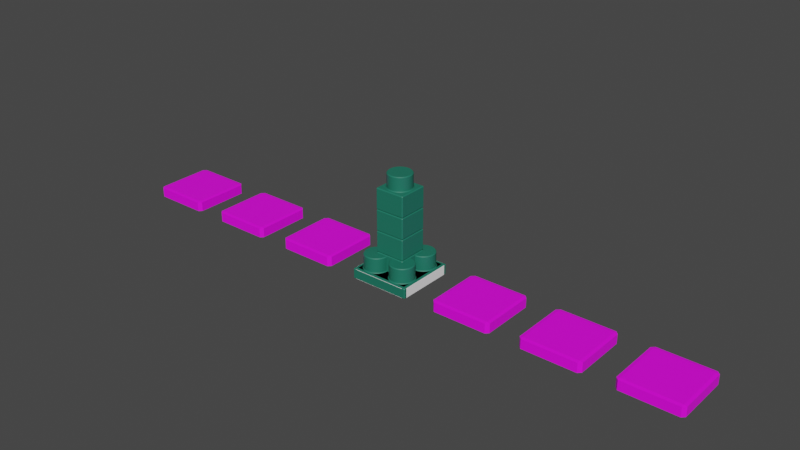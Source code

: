 # Source: legoblock.blend  (saved by Blender 3.4.6; exported with 4.5.12 LTS)
import bpy
from mathutils import Matrix  # noqa: F401  (used for matrix-valued properties, if any)

bpy.ops.wm.read_factory_settings(use_empty=True)
scene = bpy.context.scene
scene.name = 'Scene'

# ---- collections
col_collection = bpy.data.collections.new('Collection'); scene.collection.children.link(col_collection)

# ---- images (referenced by path relative to the original .blend; pixels are not part of the script)
import os
ASSET_DIR = os.environ.get("B2B_ASSET_DIR", "")  # directory of the original .blend (textures are referenced by path, not embedded)
HERE = os.path.dirname(os.path.abspath(__file__))  # packed textures are extracted next to this script under _unpacked/

def load_image(name, relpath, width, height, colorspace="sRGB"):
    """Load a texture the original file referenced (path relative to the .blend, or extracted next to this script)."""
    p = next((c for c in (os.path.join(HERE, relpath), os.path.join(ASSET_DIR, relpath)) if relpath and os.path.exists(c)), "")
    if p:
        img = bpy.data.images.load(p, check_existing=True)
        img.name = name
    else:  # same state as the original file: an image datablock whose file is absent (Cycles renders it pink)
        img = bpy.data.images.new(name, width, height)
        img.source = "FILE"
        img.filepath = "//" + (relpath or name)
    img.colorspace_settings.name = colorspace
    return img
img_1_x_1_png_001 = load_image('1_x_1.png.001', 'mat/1_x_1.png', 1024, 1024, 'sRGB')
img_2_x_2_png = load_image('2_x_2.png', 'mat/2_x_2.png', 1024, 1024, 'sRGB')
img_1_1_1_png_001 = load_image('1_1_1.png.001', 'mat/1_1_1.png', 1024, 1024, 'sRGB')
img_3_x_3_png_001 = load_image('3_x_3.png.001', 'mat/3_x_3.png', 1024, 1024, 'sRGB')
img_2_1_2_png_001 = load_image('2_1_2.png.001', 'mat/2_1_2.png', 1024, 1024, 'sRGB')
img_x_1_x_png_001 = load_image('x_1_x.png.001', 'mat/x_1_x.png', 1024, 1024, 'sRGB')

# ---- materials (node trees are filled in below, after node groups)
mat_lego_red = bpy.data.materials.new('lego_red')
mat_lego_red.use_transparent_shadow = False
mat_lego_orange = bpy.data.materials.new('lego_orange')
mat_lego_orange.use_transparent_shadow = False
mat_lego_blue = bpy.data.materials.new('lego_blue')
mat_lego_blue.use_transparent_shadow = False
mat_lego_green = bpy.data.materials.new('lego_green')
mat_lego_green.use_transparent_shadow = False
mat_m_x_x_x = bpy.data.materials.new('m_x_x_x')
mat_m_x_x_x.use_transparent_shadow = False
mat_m_1_x_1 = bpy.data.materials.new('m_1_x_1')
mat_m_1_x_1.use_transparent_shadow = False
mat_m_2_x_2 = bpy.data.materials.new('m_2_x_2')
mat_m_2_x_2.use_transparent_shadow = False
mat_m_1_1_1 = bpy.data.materials.new('m_1_1_1')
mat_m_1_1_1.use_transparent_shadow = False
mat_m_3_x_3 = bpy.data.materials.new('m_3_x_3')
mat_m_3_x_3.use_transparent_shadow = False
mat_m_2_1_2 = bpy.data.materials.new('m_2_1_2')
mat_m_2_1_2.use_transparent_shadow = False
mat_m_x_1_x = bpy.data.materials.new('m_x_1_x')
mat_m_x_1_x.use_transparent_shadow = False

# ---- node groups
ng_lego_1 = bpy.data.node_groups.new('Lego 1', 'GeometryNodeTree')
_s = ng_lego_1.interface.new_socket(name='Geometry', in_out='OUTPUT', socket_type='NodeSocketGeometry')
_s = ng_lego_1.interface.new_socket(name='Geometry', in_out='INPUT', socket_type='NodeSocketGeometry')
_s = ng_lego_1.interface.new_socket(name='Count', in_out='INPUT', socket_type='NodeSocketInt')
_s.default_value = 2
_s.min_value = 1
_s.max_value = 10000
_s = ng_lego_1.interface.new_socket(name='Count', in_out='INPUT', socket_type='NodeSocketInt')
_s.default_value = 2
_s.min_value = 1
_s.max_value = 10000
ng_lego_1.is_modifier = True
_N = ng_lego_1.nodes; _L = ng_lego_1.links
n0 = _N.new('GeometryNodeStoreNamedAttribute'); n0.name = 'Store Named Attribute.001'; n0.location = (-29, 90)
n0.data_type = 'FLOAT_VECTOR'
n0.domain = 'CORNER'
n0.inputs[2].default_value = 'uv_map'
n1 = _N.new('GeometryNodeStoreNamedAttribute'); n1.name = 'Store Named Attribute'; n1.location = (-216, 402)
n1.data_type = 'FLOAT_VECTOR'
n1.domain = 'CORNER'
n1.inputs[2].default_value = 'uv_map'
n2 = _N.new('GeometryNodeMeshCylinder'); n2.name = 'Cylinder'; n2.location = (-241, 402)
n2.inputs[0].default_value = 64
n2.inputs[3].default_value = 0.4
n2.inputs[4].default_value = 0.425
n3 = _N.new('GeometryNodeTransform'); n3.name = 'Transform.001'; n3.location = (207, 94)
n3.inputs[1].default_value = (0.0, 0.0, -0.25)
n4 = _N.new('GeometryNodeMeshBoolean'); n4.name = 'Mesh Boolean'; n4.location = (210, 307)
n4.operation = 'UNION'
n4.solver = 'EXACT'
n5 = _N.new('GeometryNodeInstanceOnPoints'); n5.name = 'Instance on Points.001'; n5.location = (917, 257)
n6 = _N.new('GeometryNodeMeshLine'); n6.name = 'Mesh Line.001'; n6.location = (759, 555)
n6.inputs[3].default_value = (0.0, 1.0, 0.0)
n7 = _N.new('GeometryNodeMeshLine'); n7.name = 'Mesh Line'; n7.location = (571, 554)
n7.inputs[3].default_value = (1.0, 0.0, 0.0)
n8 = _N.new('NodeGroupInput'); n8.name = 'Group Input'; n8.location = (385, 503)
n8.label = 'Params'
n9 = _N.new('GeometryNodeRealizeInstances'); n9.name = 'Realize Instances'; n9.location = (1097, 281)
n10 = _N.new('GeometryNodeInstanceOnPoints'); n10.name = 'Instance on Points'; n10.location = (719, 258)
n11 = _N.new('GeometryNodeMeshCube'); n11.name = 'Cube'; n11.location = (-54, 90)
n11.inputs[0].default_value = (1.0, 1.0, 0.35)
n12 = _N.new('GeometryNodeTransform'); n12.name = 'Transform'; n12.location = (-58, 427)
n12.inputs[1].default_value = (0.0, 0.0, 0.21)
n13 = _N.new('GeometryNodeMeshBoolean'); n13.name = 'Mesh Boolean.001'; n13.location = (457, 190)
n13.solver = 'EXACT'
n14 = _N.new('GeometryNodeExtrudeMesh'); n14.name = 'Extrude Mesh'; n14.location = (625, -107)
n14.inputs[3].default_value = 0.25
n15 = _N.new('FunctionNodeCompare'); n15.name = 'Compare'; n15.location = (461, -266)
n15.hide = True
n15.operation = 'EQUAL'
n15.data_type = 'INT'
n15.inputs[6].default_value = (0.0, 0.0, 0.0, 0.0)
n15.inputs[7].default_value = (0.0, 0.0, 0.0, 0.0)
n16 = _N.new('GeometryNodeInputIndex'); n16.name = 'Index'; n16.location = (294, -266)
n16.hide = True
n17 = _N.new('GeometryNodeMergeByDistance'); n17.name = 'Merge by Distance'; n17.location = (1267, 337)
n18 = _N.new('GeometryNodeSetMaterial'); n18.name = 'Set Material'; n18.location = (1429, 343)
n18.inputs[2].default_value = mat_lego_green
n19 = _N.new('NodeGroupOutput'); n19.name = 'Group Output'; n19.location = (1620, 344)
_L.new(n1.outputs[0], n12.inputs[0])
_L.new(n12.outputs[0], n4.inputs[0])
_L.new(n0.outputs[0], n4.inputs[1])
_L.new(n12.outputs[0], n3.inputs[0])
_L.new(n12.outputs[0], n4.inputs[1])
_L.new(n4.outputs[0], n13.inputs[0])
_L.new(n3.outputs[0], n13.inputs[1])
_L.new(n7.outputs[0], n10.inputs[0])
_L.new(n10.outputs[0], n5.inputs[2])
_L.new(n6.outputs[0], n5.inputs[0])
_L.new(n8.outputs[1], n7.inputs[0])
_L.new(n8.outputs[2], n6.inputs[0])
_L.new(n5.outputs[0], n9.inputs[0])
_L.new(n9.outputs[0], n17.inputs[0])
_L.new(n13.outputs[0], n14.inputs[0])
_L.new(n14.outputs[0], n10.inputs[2])
_L.new(n15.outputs[0], n14.inputs[1])
_L.new(n16.outputs[0], n15.inputs[2])
_L.new(n17.outputs[0], n18.inputs[0])
_L.new(n18.outputs[0], n19.inputs[0])
_L.new(n2.outputs[0], n1.inputs[0])
_L.new(n2.outputs[4], n1.inputs[3])
_L.new(n11.outputs[0], n0.inputs[0])
_L.new(n11.outputs[1], n0.inputs[3])
n19.is_active_output = True
ng_lego_2 = bpy.data.node_groups.new('Lego 2', 'GeometryNodeTree')
_s = ng_lego_2.interface.new_socket(name='Geometry', in_out='OUTPUT', socket_type='NodeSocketGeometry')
_s = ng_lego_2.interface.new_socket(name='Geometry', in_out='INPUT', socket_type='NodeSocketGeometry')
_s = ng_lego_2.interface.new_socket(name='Count', in_out='INPUT', socket_type='NodeSocketInt')
_s.default_value = 2
_s.min_value = 1
_s.max_value = 10000
_s = ng_lego_2.interface.new_socket(name='Count', in_out='INPUT', socket_type='NodeSocketInt')
_s.default_value = 2
_s.min_value = 1
_s.max_value = 10000
_s = ng_lego_2.interface.new_socket(name='Count', in_out='INPUT', socket_type='NodeSocketInt')
_s.default_value = 2
_s.min_value = 1
_s.max_value = 10000
ng_lego_2.is_modifier = True
_N = ng_lego_2.nodes; _L = ng_lego_2.links
n0 = _N.new('GeometryNodeStoreNamedAttribute'); n0.name = 'Store Named Attribute.001'; n0.location = (-29, 90)
n0.data_type = 'FLOAT_VECTOR'
n0.domain = 'CORNER'
n0.inputs[2].default_value = 'uv_map'
n1 = _N.new('GeometryNodeStoreNamedAttribute'); n1.name = 'Store Named Attribute'; n1.location = (-216, 402)
n1.data_type = 'FLOAT_VECTOR'
n1.domain = 'CORNER'
n1.inputs[2].default_value = 'uv_map'
n2 = _N.new('GeometryNodeMeshCylinder'); n2.name = 'Cylinder'; n2.location = (-241, 402)
n2.inputs[0].default_value = 64
n2.inputs[3].default_value = 0.4
n2.inputs[4].default_value = 0.625
n3 = _N.new('GeometryNodeTransform'); n3.name = 'Transform.001'; n3.location = (207, 94)
n3.inputs[1].default_value = (0.0, 0.0, -0.25)
n4 = _N.new('GeometryNodeMeshLine'); n4.name = 'Mesh Line'; n4.location = (571, 554)
n4.inputs[3].default_value = (1.0, 0.0, 0.0)
n5 = _N.new('GeometryNodeMeshCube'); n5.name = 'Cube'; n5.location = (-54, 90)
n5.inputs[0].default_value = (1.0, 1.0, 0.7)
n6 = _N.new('GeometryNodeTransform'); n6.name = 'Transform'; n6.location = (-58, 427)
n6.inputs[1].default_value = (0.0, 0.0, 0.11)
n6.inputs[3].default_value = (1.0, 1.0, 1.5)
n7 = _N.new('GeometryNodeMeshBoolean'); n7.name = 'Mesh Boolean'; n7.location = (210, 307)
n7.operation = 'UNION'
n7.solver = 'EXACT'
n8 = _N.new('GeometryNodeInstanceOnPoints'); n8.name = 'Instance on Points'; n8.location = (719, 258)
n9 = _N.new('GeometryNodeMeshBoolean'); n9.name = 'Mesh Boolean.001'; n9.location = (457, 190)
n9.solver = 'EXACT'
n10 = _N.new('GeometryNodeExtrudeMesh'); n10.name = 'Extrude Mesh'; n10.location = (519, -54)
n10.inputs[3].default_value = 0.25
n11 = _N.new('FunctionNodeCompare'); n11.name = 'Compare'; n11.location = (315, -304)
n11.hide = True
n11.operation = 'EQUAL'
n11.data_type = 'INT'
n11.inputs[6].default_value = (0.0, 0.0, 0.0, 0.0)
n11.inputs[7].default_value = (0.0, 0.0, 0.0, 0.0)
n12 = _N.new('GeometryNodeInputIndex'); n12.name = 'Index'; n12.location = (147, -294)
n12.hide = True
n13 = _N.new('GeometryNodeMeshLine'); n13.name = 'Mesh Line.001'; n13.location = (759, 555)
n13.inputs[3].default_value = (0.0, 1.0, 0.0)
n14 = _N.new('GeometryNodeMeshLine'); n14.name = 'Mesh Line.002'; n14.location = (948, 555)
n14.inputs[3].default_value = (0.0, 0.0, 0.71)
n15 = _N.new('GeometryNodeInstanceOnPoints'); n15.name = 'Instance on Points.001'; n15.location = (917, 257)
n16 = _N.new('GeometryNodeRealizeInstances'); n16.name = 'Realize Instances'; n16.location = (1296, 289)
n17 = _N.new('GeometryNodeMergeByDistance'); n17.name = 'Merge by Distance'; n17.location = (1466, 345)
n18 = _N.new('GeometryNodeSetMaterial'); n18.name = 'Set Material'; n18.location = (1635, 371)
n18.inputs[2].default_value = mat_lego_green
n19 = _N.new('NodeGroupOutput'); n19.name = 'Group Output'; n19.location = (1812, 341)
n19.hide = True
n20 = _N.new('GeometryNodeInstanceOnPoints'); n20.name = 'Instance on Points.002'; n20.location = (1111, 260)
n21 = _N.new('NodeGroupInput'); n21.name = 'Group Input'; n21.location = (385, 503)
n21.label = 'Params'
_L.new(n1.outputs[0], n6.inputs[0])
_L.new(n6.outputs[0], n7.inputs[0])
_L.new(n0.outputs[0], n7.inputs[1])
_L.new(n6.outputs[0], n3.inputs[0])
_L.new(n6.outputs[0], n7.inputs[1])
_L.new(n7.outputs[0], n9.inputs[0])
_L.new(n3.outputs[0], n9.inputs[1])
_L.new(n4.outputs[0], n8.inputs[0])
_L.new(n8.outputs[0], n15.inputs[2])
_L.new(n13.outputs[0], n15.inputs[0])
_L.new(n21.outputs[1], n4.inputs[0])
_L.new(n21.outputs[2], n13.inputs[0])
_L.new(n20.outputs[0], n16.inputs[0])
_L.new(n16.outputs[0], n17.inputs[0])
_L.new(n12.outputs[0], n11.inputs[2])
_L.new(n9.outputs[0], n10.inputs[0])
_L.new(n10.outputs[0], n8.inputs[2])
_L.new(n11.outputs[0], n10.inputs[1])
_L.new(n17.outputs[0], n18.inputs[0])
_L.new(n18.outputs[0], n19.inputs[0])
_L.new(n21.outputs[3], n14.inputs[0])
_L.new(n14.outputs[0], n20.inputs[0])
_L.new(n15.outputs[0], n20.inputs[2])
_L.new(n2.outputs[0], n1.inputs[0])
_L.new(n2.outputs[4], n1.inputs[3])
_L.new(n5.outputs[0], n0.inputs[0])
_L.new(n5.outputs[1], n0.inputs[3])
n19.is_active_output = True

# ---- material node trees
mat_lego_red.use_nodes = True; mat_lego_red.node_tree.nodes.clear()
_N = mat_lego_red.node_tree.nodes; _L = mat_lego_red.node_tree.links
n0 = _N.new('ShaderNodeBsdfPrincipled'); n0.name = 'Principled BSDF'; n0.location = (10, 300)
n0.distribution = 'GGX'
n0.subsurface_method = 'RANDOM_WALK_SKIN'
n0.inputs[0].default_value = (0.8, 0.0, 0.0002938, 1.0)
n0.inputs[3].default_value = 1.45
n0.inputs[27].default_value = (0.0, 0.0, 0.0, 1.0)
n0.inputs[28].default_value = 1.0
n1 = _N.new('ShaderNodeOutputMaterial'); n1.name = 'Material Output'; n1.location = (300, 300)
_L.new(n0.outputs[0], n1.inputs[0])
n1.is_active_output = True
mat_lego_orange.use_nodes = True; mat_lego_orange.node_tree.nodes.clear()
_N = mat_lego_orange.node_tree.nodes; _L = mat_lego_orange.node_tree.links
n0 = _N.new('ShaderNodeBsdfPrincipled'); n0.name = 'Principled BSDF'; n0.location = (10, 300)
n0.distribution = 'GGX'
n0.subsurface_method = 'RANDOM_WALK_SKIN'
n0.inputs[0].default_value = (0.8, 0.09893, 0.0, 1.0)
n0.inputs[3].default_value = 1.45
n0.inputs[27].default_value = (0.0, 0.0, 0.0, 1.0)
n0.inputs[28].default_value = 1.0
n1 = _N.new('ShaderNodeOutputMaterial'); n1.name = 'Material Output'; n1.location = (300, 300)
_L.new(n0.outputs[0], n1.inputs[0])
n1.is_active_output = True
mat_lego_blue.use_nodes = True; mat_lego_blue.node_tree.nodes.clear()
_N = mat_lego_blue.node_tree.nodes; _L = mat_lego_blue.node_tree.links
n0 = _N.new('ShaderNodeBsdfPrincipled'); n0.name = 'Principled BSDF'; n0.location = (10, 300)
n0.distribution = 'GGX'
n0.subsurface_method = 'RANDOM_WALK_SKIN'
n0.inputs[0].default_value = (0.0, 0.003772, 0.8, 1.0)
n0.inputs[3].default_value = 1.45
n0.inputs[27].default_value = (0.0, 0.0, 0.0, 1.0)
n0.inputs[28].default_value = 1.0
n1 = _N.new('ShaderNodeOutputMaterial'); n1.name = 'Material Output'; n1.location = (300, 300)
_L.new(n0.outputs[0], n1.inputs[0])
n1.is_active_output = True
mat_lego_green.use_nodes = True; mat_lego_green.node_tree.nodes.clear()
_N = mat_lego_green.node_tree.nodes; _L = mat_lego_green.node_tree.links
n0 = _N.new('ShaderNodeBsdfPrincipled'); n0.name = 'Principled BSDF'; n0.location = (10, 300)
n0.distribution = 'GGX'
n0.subsurface_method = 'RANDOM_WALK_SKIN'
n0.inputs[0].default_value = (0.01298, 0.1683, 0.1119, 1.0)
n0.inputs[3].default_value = 1.45
n0.inputs[27].default_value = (0.0, 0.0, 0.0, 1.0)
n0.inputs[28].default_value = 1.0
n1 = _N.new('ShaderNodeOutputMaterial'); n1.name = 'Material Output'; n1.location = (300, 300)
_L.new(n0.outputs[0], n1.inputs[0])
n1.is_active_output = True
mat_m_x_x_x.use_nodes = True; mat_m_x_x_x.node_tree.nodes.clear()
_N = mat_m_x_x_x.node_tree.nodes; _L = mat_m_x_x_x.node_tree.links
n0 = _N.new('ShaderNodeBsdfPrincipled'); n0.name = 'Principled BSDF'; n0.location = (10, 300)
n0.distribution = 'GGX'
n0.subsurface_method = 'RANDOM_WALK_SKIN'
n0.inputs[3].default_value = 1.45
n0.inputs[27].default_value = (0.0, 0.0, 0.0, 1.0)
n0.inputs[28].default_value = 1.0
n1 = _N.new('ShaderNodeOutputMaterial'); n1.name = 'Material Output'; n1.location = (300, 300)
n2 = _N.new('ShaderNodeRGB'); n2.name = 'RGB'; n2.location = (-280, 260)
n2.outputs[0].default_value = (1.0, 1.0, 1.0, 1.0)
_L.new(n0.outputs[0], n1.inputs[0])
_L.new(n2.outputs[0], n0.inputs[0])
n1.is_active_output = True
mat_m_1_x_1.use_nodes = True; mat_m_1_x_1.node_tree.nodes.clear()
_N = mat_m_1_x_1.node_tree.nodes; _L = mat_m_1_x_1.node_tree.links
n0 = _N.new('ShaderNodeBsdfPrincipled'); n0.name = 'Principled BSDF'; n0.location = (10, 300)
n0.distribution = 'GGX'
n0.subsurface_method = 'RANDOM_WALK_SKIN'
n0.inputs[3].default_value = 1.45
n0.inputs[27].default_value = (0.0, 0.0, 0.0, 1.0)
n0.inputs[28].default_value = 1.0
n1 = _N.new('ShaderNodeOutputMaterial'); n1.name = 'Material Output'; n1.location = (300, 300)
n2 = _N.new('ShaderNodeTexImage'); n2.name = 'Image Texture'; n2.location = (-280, 260)
n2.image = img_1_x_1_png_001
_L.new(n0.outputs[0], n1.inputs[0])
_L.new(n2.outputs[0], n0.inputs[0])
n1.is_active_output = True
mat_m_2_x_2.use_nodes = True; mat_m_2_x_2.node_tree.nodes.clear()
_N = mat_m_2_x_2.node_tree.nodes; _L = mat_m_2_x_2.node_tree.links
n0 = _N.new('ShaderNodeBsdfPrincipled'); n0.name = 'Principled BSDF'; n0.location = (10, 300)
n0.distribution = 'GGX'
n0.subsurface_method = 'RANDOM_WALK_SKIN'
n0.inputs[3].default_value = 1.45
n0.inputs[27].default_value = (0.0, 0.0, 0.0, 1.0)
n0.inputs[28].default_value = 1.0
n1 = _N.new('ShaderNodeOutputMaterial'); n1.name = 'Material Output'; n1.location = (300, 300)
n2 = _N.new('ShaderNodeTexImage'); n2.name = 'Image Texture'; n2.location = (-280, 260)
n2.image = img_2_x_2_png
_L.new(n0.outputs[0], n1.inputs[0])
_L.new(n2.outputs[0], n0.inputs[0])
n1.is_active_output = True
mat_m_1_1_1.use_nodes = True; mat_m_1_1_1.node_tree.nodes.clear()
_N = mat_m_1_1_1.node_tree.nodes; _L = mat_m_1_1_1.node_tree.links
n0 = _N.new('ShaderNodeBsdfPrincipled'); n0.name = 'Principled BSDF'; n0.location = (10, 300)
n0.distribution = 'GGX'
n0.subsurface_method = 'RANDOM_WALK_SKIN'
n0.inputs[3].default_value = 1.45
n0.inputs[27].default_value = (0.0, 0.0, 0.0, 1.0)
n0.inputs[28].default_value = 1.0
n1 = _N.new('ShaderNodeOutputMaterial'); n1.name = 'Material Output'; n1.location = (300, 300)
n2 = _N.new('ShaderNodeTexImage'); n2.name = 'Image Texture'; n2.location = (-280, 260)
n2.image = img_1_1_1_png_001
_L.new(n0.outputs[0], n1.inputs[0])
_L.new(n2.outputs[0], n0.inputs[0])
n1.is_active_output = True
mat_m_3_x_3.use_nodes = True; mat_m_3_x_3.node_tree.nodes.clear()
_N = mat_m_3_x_3.node_tree.nodes; _L = mat_m_3_x_3.node_tree.links
n0 = _N.new('ShaderNodeBsdfPrincipled'); n0.name = 'Principled BSDF'; n0.location = (10, 300)
n0.distribution = 'GGX'
n0.subsurface_method = 'RANDOM_WALK_SKIN'
n0.inputs[3].default_value = 1.45
n0.inputs[27].default_value = (0.0, 0.0, 0.0, 1.0)
n0.inputs[28].default_value = 1.0
n1 = _N.new('ShaderNodeOutputMaterial'); n1.name = 'Material Output'; n1.location = (300, 300)
n2 = _N.new('ShaderNodeTexImage'); n2.name = 'Image Texture'; n2.location = (-280, 260)
n2.image = img_3_x_3_png_001
_L.new(n0.outputs[0], n1.inputs[0])
_L.new(n2.outputs[0], n0.inputs[0])
n1.is_active_output = True
mat_m_2_1_2.use_nodes = True; mat_m_2_1_2.node_tree.nodes.clear()
_N = mat_m_2_1_2.node_tree.nodes; _L = mat_m_2_1_2.node_tree.links
n0 = _N.new('ShaderNodeBsdfPrincipled'); n0.name = 'Principled BSDF'; n0.location = (10, 300)
n0.distribution = 'GGX'
n0.subsurface_method = 'RANDOM_WALK_SKIN'
n0.inputs[3].default_value = 1.45
n0.inputs[27].default_value = (0.0, 0.0, 0.0, 1.0)
n0.inputs[28].default_value = 1.0
n1 = _N.new('ShaderNodeOutputMaterial'); n1.name = 'Material Output'; n1.location = (300, 300)
n2 = _N.new('ShaderNodeTexImage'); n2.name = 'Image Texture'; n2.location = (-280, 260)
n2.image = img_2_1_2_png_001
_L.new(n0.outputs[0], n1.inputs[0])
_L.new(n2.outputs[0], n0.inputs[0])
n1.is_active_output = True
mat_m_x_1_x.use_nodes = True; mat_m_x_1_x.node_tree.nodes.clear()
_N = mat_m_x_1_x.node_tree.nodes; _L = mat_m_x_1_x.node_tree.links
n0 = _N.new('ShaderNodeBsdfPrincipled'); n0.name = 'Principled BSDF'; n0.location = (10, 300)
n0.distribution = 'GGX'
n0.subsurface_method = 'RANDOM_WALK_SKIN'
n0.inputs[3].default_value = 1.45
n0.inputs[27].default_value = (0.0, 0.0, 0.0, 1.0)
n0.inputs[28].default_value = 1.0
n1 = _N.new('ShaderNodeOutputMaterial'); n1.name = 'Material Output'; n1.location = (300, 300)
n2 = _N.new('ShaderNodeTexImage'); n2.name = 'Image Texture'; n2.location = (-280, 260)
n2.image = img_x_1_x_png_001
_L.new(n0.outputs[0], n1.inputs[0])
_L.new(n2.outputs[0], n0.inputs[0])
n1.is_active_output = True

# ---- world
world_world = bpy.data.worlds.new('World'); scene.world = world_world
world_world.use_nodes = True; world_world.node_tree.nodes.clear()
_N = world_world.node_tree.nodes; _L = world_world.node_tree.links
n0 = _N.new('ShaderNodeOutputWorld'); n0.name = 'World Output'; n0.location = (300, 300)
n1 = _N.new('ShaderNodeBackground'); n1.name = 'Background'; n1.location = (10, 300)
n1.inputs[0].default_value = (0.05088, 0.05088, 0.05088, 1.0)
_L.new(n1.outputs[0], n0.inputs[0])
n0.is_active_output = True
world_world.color = (0.05088, 0.05088, 0.05088)
world_world.use_sun_shadow = False
world_world.sun_shadow_jitter_overblur = 0.0

# ---- meshes
me_cube_001 = bpy.data.meshes.new('Cube.001')
me_cube_001.from_pydata([(-1.0, -1.0, -1.0), (-1.0, -1.0, 1.0), (-1.0, 1.0, -1.0), (-1.0, 1.0, 1.0), (1.0, -1.0, -1.0), (1.0, -1.0, 1.0), (1.0, 1.0, -1.0), (1.0, 1.0, 1.0)], [], [(0, 1, 3, 2), (2, 3, 7, 6), (6, 7, 5, 4), (4, 5, 1, 0), (2, 6, 4, 0), (7, 3, 1, 5)])
_uv = me_cube_001.uv_layers.new(name='UVMap')
_uv.uv.foreach_set('vector', [0.375, 0.0, 0.625, 0.0, 0.625, 0.25, 0.375, 0.25, 0.375, 0.25, 0.625, 0.25, 0.625, 0.5, 0.375, 0.5, 0.375, 0.5, 0.625, 0.5, 0.625, 0.75, 0.375, 0.75, 0.375, 0.75, 0.625, 0.75, 0.625, 1.0, 0.375, 1.0, 0.125, 0.5, 0.375, 0.5, 0.375, 0.75, 0.125, 0.75, 0.625, 0.5, 0.875, 0.5, 0.875, 0.75, 0.625, 0.75])
me_cube_001.update()
me_cube_002 = bpy.data.meshes.new('Cube.002')
me_cube_002.from_pydata([(-1.0, -1.0, -1.0), (-1.0, -1.0, 1.0), (-1.0, 1.0, -1.0), (-1.0, 1.0, 1.0), (1.0, -1.0, -1.0), (1.0, -1.0, 1.0), (1.0, 1.0, -1.0), (1.0, 1.0, 1.0)], [], [(0, 1, 3, 2), (2, 3, 7, 6), (6, 7, 5, 4), (4, 5, 1, 0), (2, 6, 4, 0), (7, 3, 1, 5)])
_uv = me_cube_002.uv_layers.new(name='UVMap')
_uv.uv.foreach_set('vector', [0.375, 0.0, 0.625, 0.0, 0.625, 0.25, 0.375, 0.25, 0.375, 0.25, 0.625, 0.25, 0.625, 0.5, 0.375, 0.5, 0.375, 0.5, 0.625, 0.5, 0.625, 0.75, 0.375, 0.75, 0.375, 0.75, 0.625, 0.75, 0.625, 1.0, 0.375, 1.0, 0.125, 0.5, 0.375, 0.5, 0.375, 0.75, 0.125, 0.75, 0.625, 0.5, 0.875, 0.5, 0.875, 0.75, 0.625, 0.75])
me_cube_002.materials.append(mat_lego_red)
me_cube_002.materials.append(mat_lego_orange)
me_cube_002.materials.append(mat_lego_blue)
me_cube_002.materials.append(mat_lego_green)
me_cube_002.update()
me_cube_005 = bpy.data.meshes.new('Cube.005')
me_cube_005.from_pydata([(-1.0, -1.0, -1.0), (-1.0, -1.0, 1.0), (-1.0, 1.0, -1.0), (-1.0, 1.0, 1.0), (1.0, -1.0, -1.0), (1.0, -1.0, 1.0), (1.0, 1.0, -1.0), (1.0, 1.0, 1.0)], [], [(0, 1, 3, 2), (2, 3, 7, 6), (6, 7, 5, 4), (4, 5, 1, 0), (2, 6, 4, 0), (7, 3, 1, 5)])
_uv = me_cube_005.uv_layers.new(name='UVMap')
_uv.uv.foreach_set('vector', [0.375, 0.0, 0.625, 0.0, 0.625, 0.25, 0.375, 0.25, 0.375, 0.25, 0.625, 0.25, 0.625, 0.5, 0.375, 0.5, 0.375, 0.5, 0.625, 0.5, 0.625, 0.75, 0.375, 0.75, 0.375, 0.75, 0.625, 0.75, 0.625, 1.0, 0.375, 1.0, 0.125, 0.5, 0.375, 0.5, 0.375, 0.75, 0.125, 0.75, 0.625, 0.5, 0.875, 0.5, 0.875, 0.75, 0.625, 0.75])
me_cube_005.materials.append(mat_m_x_x_x)
me_cube_005.update()
me_cube_006 = bpy.data.meshes.new('Cube.006')
me_cube_006.from_pydata([(-1.0, -1.0, -1.0), (-1.0, -1.0, 1.0), (-1.0, 1.0, -1.0), (-1.0, 1.0, 1.0), (1.0, -1.0, -1.0), (1.0, -1.0, 1.0), (1.0, 1.0, -1.0), (1.0, 1.0, 1.0)], [], [(0, 1, 3, 2), (2, 3, 7, 6), (6, 7, 5, 4), (4, 5, 1, 0), (2, 6, 4, 0), (7, 3, 1, 5)])
_uv = me_cube_006.uv_layers.new(name='UVMap')
_uv.uv.foreach_set('vector', [0.375, 0.0, 0.625, 0.0, 0.625, 0.25, 0.375, 0.25, 0.375, 0.25, 0.625, 0.25, 0.625, 0.5, 0.375, 0.5, 0.375, 0.5, 0.625, 0.5, 0.625, 0.75, 0.375, 0.75, 0.375, 0.75, 0.625, 0.75, 0.625, 1.0, 0.375, 1.0, 0.125, 0.5, 0.375, 0.5, 0.375, 0.75, 0.125, 0.75, 0.625, 0.5, 0.875, 0.5, 0.875, 0.75, 0.625, 0.75])
me_cube_006.materials.append(mat_m_1_x_1)
me_cube_006.update()
me_cube_008 = bpy.data.meshes.new('Cube.008')
me_cube_008.from_pydata([(-1.0, -1.0, -1.0), (-1.0, -1.0, 1.0), (-1.0, 1.0, -1.0), (-1.0, 1.0, 1.0), (1.0, -1.0, -1.0), (1.0, -1.0, 1.0), (1.0, 1.0, -1.0), (1.0, 1.0, 1.0)], [], [(0, 1, 3, 2), (2, 3, 7, 6), (6, 7, 5, 4), (4, 5, 1, 0), (2, 6, 4, 0), (7, 3, 1, 5)])
_uv = me_cube_008.uv_layers.new(name='UVMap')
_uv.uv.foreach_set('vector', [0.375, 0.0, 0.625, 0.0, 0.625, 0.25, 0.375, 0.25, 0.375, 0.25, 0.625, 0.25, 0.625, 0.5, 0.375, 0.5, 0.375, 0.5, 0.625, 0.5, 0.625, 0.75, 0.375, 0.75, 0.375, 0.75, 0.625, 0.75, 0.625, 1.0, 0.375, 1.0, 0.125, 0.5, 0.375, 0.5, 0.375, 0.75, 0.125, 0.75, 0.625, 0.5, 0.875, 0.5, 0.875, 0.75, 0.625, 0.75])
me_cube_008.materials.append(mat_m_2_x_2)
me_cube_008.update()
me_cube_011 = bpy.data.meshes.new('Cube.011')
me_cube_011.from_pydata([(-1.0, -1.0, -1.0), (-1.0, -1.0, 1.0), (-1.0, 1.0, -1.0), (-1.0, 1.0, 1.0), (1.0, -1.0, -1.0), (1.0, -1.0, 1.0), (1.0, 1.0, -1.0), (1.0, 1.0, 1.0)], [], [(0, 1, 3, 2), (2, 3, 7, 6), (6, 7, 5, 4), (4, 5, 1, 0), (2, 6, 4, 0), (7, 3, 1, 5)])
_uv = me_cube_011.uv_layers.new(name='UVMap')
_uv.uv.foreach_set('vector', [0.375, 0.0, 0.625, 0.0, 0.625, 0.25, 0.375, 0.25, 0.375, 0.25, 0.625, 0.25, 0.625, 0.5, 0.375, 0.5, 0.375, 0.5, 0.625, 0.5, 0.625, 0.75, 0.375, 0.75, 0.375, 0.75, 0.625, 0.75, 0.625, 1.0, 0.375, 1.0, 0.125, 0.5, 0.375, 0.5, 0.375, 0.75, 0.125, 0.75, 0.625, 0.5, 0.875, 0.5, 0.875, 0.75, 0.625, 0.75])
me_cube_011.materials.append(mat_m_1_1_1)
me_cube_011.update()
me_cube_003 = bpy.data.meshes.new('Cube.003')
me_cube_003.from_pydata([(-1.0, -1.0, -1.0), (-1.0, -1.0, 1.0), (-1.0, 1.0, -1.0), (-1.0, 1.0, 1.0), (1.0, -1.0, -1.0), (1.0, -1.0, 1.0), (1.0, 1.0, -1.0), (1.0, 1.0, 1.0)], [], [(0, 1, 3, 2), (2, 3, 7, 6), (6, 7, 5, 4), (4, 5, 1, 0), (2, 6, 4, 0), (7, 3, 1, 5)])
_uv = me_cube_003.uv_layers.new(name='UVMap')
_uv.uv.foreach_set('vector', [0.375, 0.0, 0.625, 0.0, 0.625, 0.25, 0.375, 0.25, 0.375, 0.25, 0.625, 0.25, 0.625, 0.5, 0.375, 0.5, 0.375, 0.5, 0.625, 0.5, 0.625, 0.75, 0.375, 0.75, 0.375, 0.75, 0.625, 0.75, 0.625, 1.0, 0.375, 1.0, 0.125, 0.5, 0.375, 0.5, 0.375, 0.75, 0.125, 0.75, 0.625, 0.5, 0.875, 0.5, 0.875, 0.75, 0.625, 0.75])
me_cube_003.materials.append(mat_m_3_x_3)
me_cube_003.update()
me_cube_010 = bpy.data.meshes.new('Cube.010')
me_cube_010.from_pydata([(-1.0, -1.0, -1.0), (-1.0, -1.0, 1.0), (-1.0, 1.0, -1.0), (-1.0, 1.0, 1.0), (1.0, -1.0, -1.0), (1.0, -1.0, 1.0), (1.0, 1.0, -1.0), (1.0, 1.0, 1.0)], [], [(0, 1, 3, 2), (2, 3, 7, 6), (6, 7, 5, 4), (4, 5, 1, 0), (2, 6, 4, 0), (7, 3, 1, 5)])
_uv = me_cube_010.uv_layers.new(name='UVMap')
_uv.uv.foreach_set('vector', [0.375, 0.0, 0.625, 0.0, 0.625, 0.25, 0.375, 0.25, 0.375, 0.25, 0.625, 0.25, 0.625, 0.5, 0.375, 0.5, 0.375, 0.5, 0.625, 0.5, 0.625, 0.75, 0.375, 0.75, 0.375, 0.75, 0.625, 0.75, 0.625, 1.0, 0.375, 1.0, 0.125, 0.5, 0.375, 0.5, 0.375, 0.75, 0.125, 0.75, 0.625, 0.5, 0.875, 0.5, 0.875, 0.75, 0.625, 0.75])
me_cube_010.materials.append(mat_m_2_1_2)
me_cube_010.update()
me_cube_012 = bpy.data.meshes.new('Cube.012')
me_cube_012.from_pydata([(-1.0, -1.0, -1.0), (-1.0, -1.0, 1.0), (-1.0, 1.0, -1.0), (-1.0, 1.0, 1.0), (1.0, -1.0, -1.0), (1.0, -1.0, 1.0), (1.0, 1.0, -1.0), (1.0, 1.0, 1.0)], [], [(0, 1, 3, 2), (2, 3, 7, 6), (6, 7, 5, 4), (4, 5, 1, 0), (2, 6, 4, 0), (7, 3, 1, 5)])
_uv = me_cube_012.uv_layers.new(name='UVMap')
_uv.uv.foreach_set('vector', [0.375, 0.0, 0.625, 0.0, 0.625, 0.25, 0.375, 0.25, 0.375, 0.25, 0.625, 0.25, 0.625, 0.5, 0.375, 0.5, 0.375, 0.5, 0.625, 0.5, 0.625, 0.75, 0.375, 0.75, 0.375, 0.75, 0.625, 0.75, 0.625, 1.0, 0.375, 1.0, 0.125, 0.5, 0.375, 0.5, 0.375, 0.75, 0.125, 0.75, 0.625, 0.5, 0.875, 0.5, 0.875, 0.75, 0.625, 0.75])
me_cube_012.materials.append(mat_m_x_1_x)
me_cube_012.update()

# ---- objects
ob_cube = bpy.data.objects.new('Cube', me_cube_001)
ob_cube_001 = bpy.data.objects.new('Cube.001', me_cube_002)
ob_dom_000 = bpy.data.objects.new('Dom.000', me_cube_005)
ob_dom_101 = bpy.data.objects.new('Dom.101', me_cube_006)
ob_dom_202 = bpy.data.objects.new('Dom.202', me_cube_008)
ob_dom_111 = bpy.data.objects.new('Dom.111', me_cube_011)
ob_dom_303 = bpy.data.objects.new('Dom.303', me_cube_003)
ob_dom_212 = bpy.data.objects.new('Dom.212', me_cube_010)
ob_dom_010 = bpy.data.objects.new('Dom.010', me_cube_012)

# ---- transforms, parenting, visibility, modifiers, constraints
ob_cube.location = (-0.5021, -0.5021, 0.0)
_m = ob_cube.modifiers.new('GeometryNodes', 'NODES')
_m.node_group = ng_lego_1
_m = ob_cube.modifiers.new('Bevel', 'BEVEL')
_m.width = 0.025
_m.width_pct = 0.025
ob_cube_001.location = (0.006939, -0.006218, 0.3578)
_m = ob_cube_001.modifiers.new('GeometryNodes', 'NODES')
_m.node_group = ng_lego_2
_gi = [s.identifier for s in ng_lego_2.interface.items_tree if s.item_type == 'SOCKET' and s.in_out == 'INPUT']
_m[_gi[1]] = 1  # Count
_m[_gi[2]] = 1  # Count
_m[_gi[3]] = 4  # Count
_m = ob_cube_001.modifiers.new('Bevel', 'BEVEL')
_m.width = 0.025
_m.width_pct = 0.025
ob_dom_000.location = (0.0, 0.0, 0.0)
ob_dom_000.scale = (1.0, 1.0, 0.175)
_m = ob_dom_000.modifiers.new('Bevel', 'BEVEL')
ob_dom_101.location = (6.0, 0.0, 0.0)
ob_dom_101.scale = (1.0, 1.0, 0.175)
_m = ob_dom_101.modifiers.new('Bevel', 'BEVEL')
ob_dom_202.location = (-9.0, 0.0, 0.0)
ob_dom_202.scale = (1.0, 1.0, 0.175)
_m = ob_dom_202.modifiers.new('Bevel', 'BEVEL')
ob_dom_111.location = (9.0, 0.0, 0.0)
ob_dom_111.scale = (1.0, 1.0, 0.175)
_m = ob_dom_111.modifiers.new('Bevel', 'BEVEL')
ob_dom_303.location = (-6.0, 0.0, 0.0)
ob_dom_303.scale = (1.0, 1.0, 0.175)
_m = ob_dom_303.modifiers.new('Bevel', 'BEVEL')
ob_dom_212.location = (-3.0, 0.0, 0.0)
ob_dom_212.scale = (1.0, 1.0, 0.175)
_m = ob_dom_212.modifiers.new('Bevel', 'BEVEL')
ob_dom_010.location = (3.0, 0.0, 0.0)
ob_dom_010.scale = (1.0, 1.0, 0.175)
_m = ob_dom_010.modifiers.new('Bevel', 'BEVEL')

# ---- collection membership
col_collection.objects.link(ob_cube)
col_collection.objects.link(ob_cube_001)
col_collection.objects.link(ob_dom_000)
col_collection.objects.link(ob_dom_101)
col_collection.objects.link(ob_dom_202)
col_collection.objects.link(ob_dom_111)
col_collection.objects.link(ob_dom_303)
col_collection.objects.link(ob_dom_212)
col_collection.objects.link(ob_dom_010)

# ---- scene / render settings (as saved in the file)
scene.frame_start = 1; scene.frame_end = 250; scene.frame_set(5)
scene.render.engine = 'BLENDER_EEVEE_NEXT'
scene.cycles.sampling_pattern = 'TABULATED_SOBOL'
scene.cycles.use_light_tree = False
scene.view_settings.view_transform = 'Filmic'
bpy.context.view_layer.update()

# ---- added for rendering (the .blend has no active camera and no usable light): camera, sun
cam_auto = bpy.data.cameras.new('AutoCamera')
cam_auto.lens = 50.0
cam_auto.sensor_width = 36.0
cam_auto.clip_end = 1000.0
ob_auto_camera = bpy.data.objects.new('AutoCamera', cam_auto)
scene.collection.objects.link(ob_auto_camera)
ob_auto_camera.location = (18.8755, -22.6516, 16.6712)
ob_auto_camera.rotation_euler = (1.09748, -7.21219e-08, 0.694738)
scene.camera = ob_auto_camera
light_auto_sun = bpy.data.lights.new('AutoSun', 'SUN')
light_auto_sun.energy = 3.0
light_auto_sun.angle = 0.0523599
ob_auto_sun = bpy.data.objects.new('AutoSun', light_auto_sun)
scene.collection.objects.link(ob_auto_sun)
ob_auto_sun.rotation_euler = (0.872665, 0.174533, 0.523599)
bpy.context.view_layer.update()

